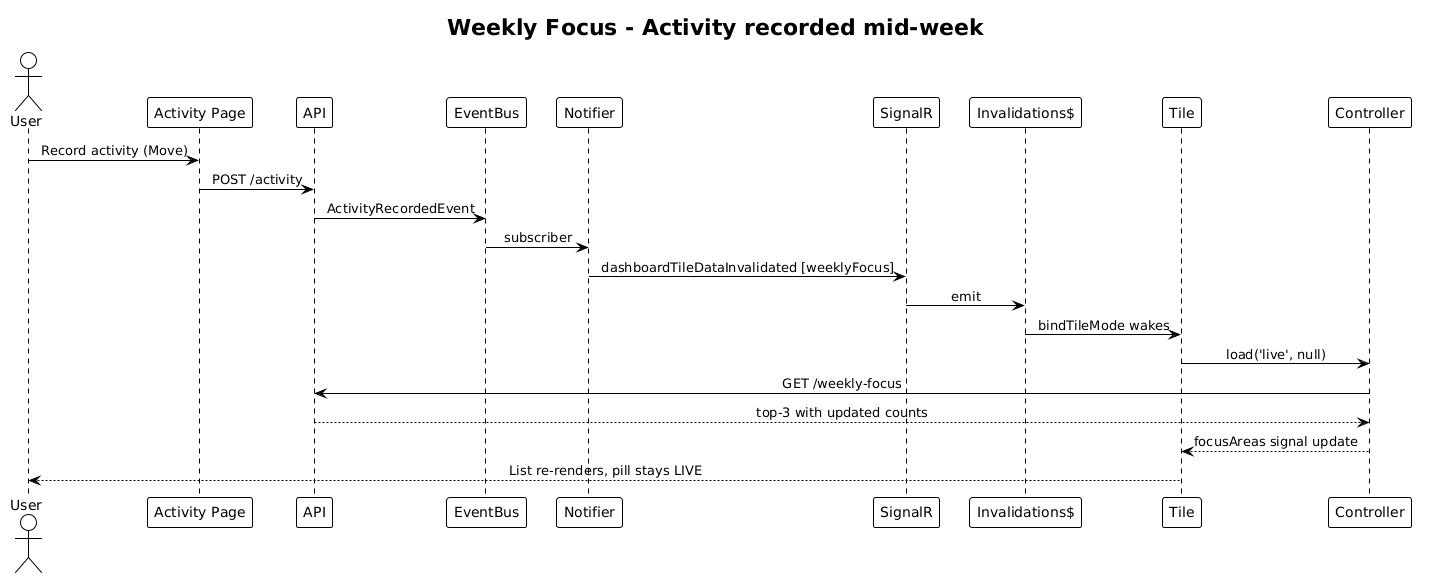

The diagram above was rendered by PlantUML. Its source (embedded in the PNG):
@startuml
!theme plain
skinparam sequenceMessageAlign center

title Weekly Focus - Activity recorded mid-week

actor User
participant "Activity Page" as AP
participant "API" as API
participant "EventBus" as EB
participant "Notifier" as N
participant "SignalR" as SR
participant "Invalidations$" as IS
participant "Tile" as T
participant "Controller" as C

User -> AP: Record activity (Move)
AP -> API: POST /activity
API -> EB: ActivityRecordedEvent
EB -> N: subscriber
N -> SR: dashboardTileDataInvalidated [weeklyFocus]
SR -> IS: emit
IS -> T: bindTileMode wakes
T -> C: load('live', null)
C -> API: GET /weekly-focus
API --> C: top-3 with updated counts
C --> T: focusAreas signal update
T --> User: List re-renders, pill stays LIVE
@enduml